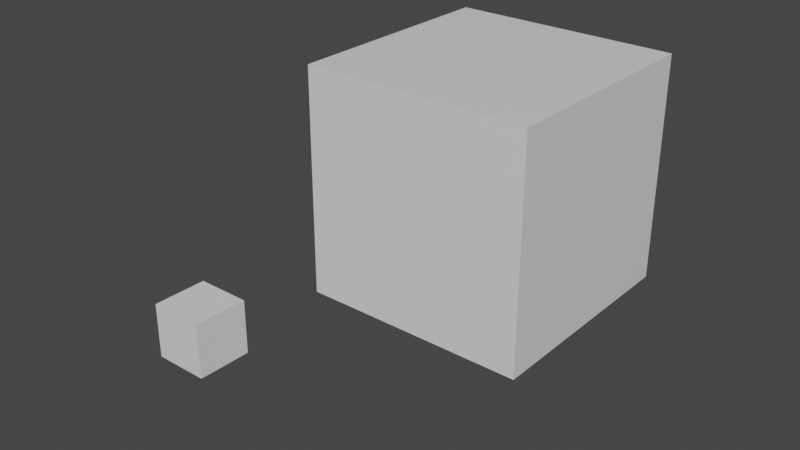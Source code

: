 # Source: AnimationExperiment.blend  (saved by Blender 2.93.20; exported with 4.5.12 LTS)
import bpy
from mathutils import Matrix  # noqa: F401  (used for matrix-valued properties, if any)

bpy.ops.wm.read_factory_settings(use_empty=True)
scene = bpy.context.scene
scene.name = 'Scene'

# ---- collections
col_collection = bpy.data.collections.new('Collection'); scene.collection.children.link(col_collection)

# ---- materials (node trees are filled in below, after node groups)
mat_material = bpy.data.materials.new('Material')
mat_material.alpha_threshold = 0.0
mat_material.use_transparent_shadow = False
mat_material.line_color = (0.0, 0.0, 0.0, 1.0)

# ---- material node trees
mat_material.use_nodes = True; mat_material.node_tree.nodes.clear()
_N = mat_material.node_tree.nodes; _L = mat_material.node_tree.links
n0 = _N.new('ShaderNodeOutputMaterial'); n0.name = 'Material Output'; n0.location = (300, 300)
n1 = _N.new('ShaderNodeBsdfPrincipled'); n1.name = 'Principled BSDF'; n1.location = (10, 300)
n1.distribution = 'GGX'
n1.subsurface_method = 'BURLEY'
n1.inputs[2].default_value = 0.4
n1.inputs[3].default_value = 1.45
n1.inputs[27].default_value = (0.0, 0.0, 0.0, 1.0)
n1.inputs[28].default_value = 1.0
_L.new(n1.outputs[0], n0.inputs[0])
n0.is_active_output = True

# ---- world
world_world = bpy.data.worlds.new('World'); scene.world = world_world
world_world.use_nodes = True; world_world.node_tree.nodes.clear()
_N = world_world.node_tree.nodes; _L = world_world.node_tree.links
n0 = _N.new('ShaderNodeOutputWorld'); n0.name = 'World Output'; n0.location = (300, 300)
n1 = _N.new('ShaderNodeBackground'); n1.name = 'Background'; n1.location = (10, 300)
n1.inputs[0].default_value = (0.05088, 0.05088, 0.05088, 1.0)
_L.new(n1.outputs[0], n0.inputs[0])
n0.is_active_output = True
world_world.color = (0.05088, 0.05088, 0.05088)
world_world.use_sun_shadow = False
world_world.sun_shadow_jitter_overblur = 0.0

# ---- meshes
me_cube = bpy.data.meshes.new('Cube')
me_cube.from_pydata([(1.0, 1.0, 1.0), (1.0, 1.0, -1.0), (1.0, -1.0, 1.0), (1.0, -1.0, -1.0), (-1.0, 1.0, 1.0), (-1.0, 1.0, -1.0), (-1.0, -1.0, 1.0), (-1.0, -1.0, -1.0)], [], [(0, 4, 6, 2), (3, 2, 6, 7), (7, 6, 4, 5), (5, 1, 3, 7), (1, 0, 2, 3), (5, 4, 0, 1)])
_uv = me_cube.uv_layers.new(name='UVMap')
_uv.uv.foreach_set('vector', [0.625, 0.5, 0.875, 0.5, 0.875, 0.75, 0.625, 0.75, 0.375, 0.75, 0.625, 0.75, 0.625, 1.0, 0.375, 1.0, 0.375, 0.0, 0.625, 0.0, 0.625, 0.25, 0.375, 0.25, 0.125, 0.5, 0.375, 0.5, 0.375, 0.75, 0.125, 0.75, 0.375, 0.5, 0.625, 0.5, 0.625, 0.75, 0.375, 0.75, 0.375, 0.25, 0.625, 0.25, 0.625, 0.5, 0.375, 0.5])
me_cube.materials.append(mat_material)
me_cube.use_remesh_preserve_volume = False
me_cube.use_remesh_preserve_attributes = False
me_cube.use_mirror_vertex_groups = False
me_cube.update()
me_cube_001 = bpy.data.meshes.new('Cube.001')
me_cube_001.from_pydata([(1.0, 1.0, 1.0), (1.0, 1.0, -1.0), (1.0, -1.0, 1.0), (1.0, -1.0, -1.0), (-1.0, 1.0, 1.0), (-1.0, 1.0, -1.0), (-1.0, -1.0, 1.0), (-1.0, -1.0, -1.0)], [], [(0, 4, 6, 2), (3, 2, 6, 7), (7, 6, 4, 5), (5, 1, 3, 7), (1, 0, 2, 3), (5, 4, 0, 1)])
_uv = me_cube_001.uv_layers.new(name='UVMap')
_uv.uv.foreach_set('vector', [0.625, 0.5, 0.875, 0.5, 0.875, 0.75, 0.625, 0.75, 0.375, 0.75, 0.625, 0.75, 0.625, 1.0, 0.375, 1.0, 0.375, 0.0, 0.625, 0.0, 0.625, 0.25, 0.375, 0.25, 0.125, 0.5, 0.375, 0.5, 0.375, 0.75, 0.125, 0.75, 0.375, 0.5, 0.625, 0.5, 0.625, 0.75, 0.375, 0.75, 0.375, 0.25, 0.625, 0.25, 0.625, 0.5, 0.375, 0.5])
me_cube_001.materials.append(mat_material)
me_cube_001.use_remesh_preserve_volume = False
me_cube_001.use_remesh_preserve_attributes = False
me_cube_001.use_mirror_vertex_groups = False
me_cube_001.update()

# ---- objects
ob_cube = bpy.data.objects.new('Cube', me_cube)
ob_animated = bpy.data.objects.new('Animated', me_cube_001)

# ---- transforms, parenting, visibility, modifiers, constraints
ob_cube.location = (0.0, 0.0, 0.0)
ob_cube.lock_rotations_4d = False
ob_cube.empty_display_type = 'ARROWS'
ob_cube.lineart.crease_threshold = 0.0
ob_animated.location = (-0.009345, -3.023, 0.02319)
ob_animated.rotation_euler = (-0.009345, -0.009345, -0.009345)
ob_animated.scale = (0.1907, 0.1907, 0.1907)
ob_animated.lock_rotations_4d = False
ob_animated.empty_display_type = 'ARROWS'
ob_animated.lineart.crease_threshold = 0.0

# ---- collection membership
col_collection.objects.link(ob_cube)
col_collection.objects.link(ob_animated)

# ---- scene / render settings (as saved in the file)
scene.frame_start = 1; scene.frame_end = 80; scene.frame_set(30)
scene.render.engine = 'BLENDER_EEVEE_NEXT'
scene.cycles.use_denoising = False
scene.cycles.samples = 128
scene.cycles.sampling_pattern = 'TABULATED_SOBOL'
scene.cycles.use_adaptive_sampling = False
scene.cycles.use_light_tree = False
scene.view_settings.view_transform = 'Filmic'
bpy.context.view_layer.update()

# ---- added for rendering (the .blend has no active camera and no usable light): camera, sun
cam_auto = bpy.data.cameras.new('AutoCamera')
cam_auto.lens = 50.0
cam_auto.sensor_width = 36.0
cam_auto.clip_end = 1000.0
ob_auto_camera = bpy.data.objects.new('AutoCamera', cam_auto)
scene.collection.objects.link(ob_auto_camera)
ob_auto_camera.location = (4.69833, -6.7467, 3.75866)
ob_auto_camera.rotation_euler = (1.09748, -7.21219e-08, 0.694738)
scene.camera = ob_auto_camera
light_auto_sun = bpy.data.lights.new('AutoSun', 'SUN')
light_auto_sun.energy = 3.0
light_auto_sun.angle = 0.0523599
ob_auto_sun = bpy.data.objects.new('AutoSun', light_auto_sun)
scene.collection.objects.link(ob_auto_sun)
ob_auto_sun.rotation_euler = (0.872665, 0.174533, 0.523599)
bpy.context.view_layer.update()
